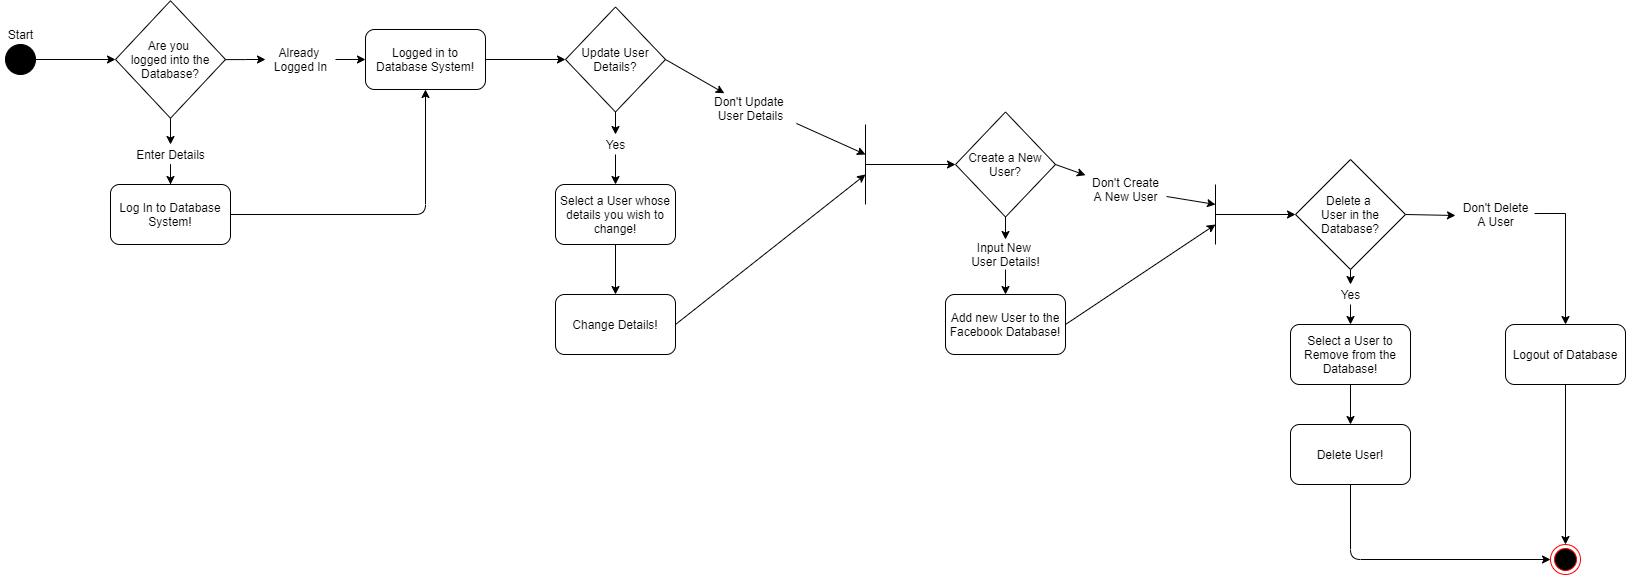

The diagram above was exported from draw.io. Its source (the exported page's mxGraphModel, read from the mxfile embedded in the PNG):
<mxGraphModel dx="1422" dy="723" grid="1" gridSize="10" guides="1" tooltips="1" connect="1" arrows="1" fold="1" page="1" pageScale="1" pageWidth="827" pageHeight="1169" math="0" shadow="0">
  <root>
    <mxCell id="0" />
    <mxCell id="1" parent="0" />
    <mxCell id="TwOKXa7BcIkemi7oZgMZ-1" value="" style="ellipse;whiteSpace=wrap;html=1;aspect=fixed;fillColor=#000000;" vertex="1" parent="1">
      <mxGeometry x="130" y="240" width="30" height="30" as="geometry" />
    </mxCell>
    <mxCell id="TwOKXa7BcIkemi7oZgMZ-2" value="Start" style="text;html=1;align=center;verticalAlign=middle;resizable=0;points=[];autosize=1;" vertex="1" parent="1">
      <mxGeometry x="125" y="220" width="40" height="20" as="geometry" />
    </mxCell>
    <mxCell id="TwOKXa7BcIkemi7oZgMZ-3" value="" style="endArrow=classic;html=1;exitX=1;exitY=0.5;exitDx=0;exitDy=0;" edge="1" parent="1" source="TwOKXa7BcIkemi7oZgMZ-1">
      <mxGeometry width="50" height="50" relative="1" as="geometry">
        <mxPoint x="210" y="280" as="sourcePoint" />
        <mxPoint x="240" y="255" as="targetPoint" />
      </mxGeometry>
    </mxCell>
    <mxCell id="TwOKXa7BcIkemi7oZgMZ-6" value="" style="edgeStyle=orthogonalEdgeStyle;rounded=0;orthogonalLoop=1;jettySize=auto;html=1;entryX=0.5;entryY=0;entryDx=0;entryDy=0;" edge="1" parent="1" source="TwOKXa7BcIkemi7oZgMZ-17" target="TwOKXa7BcIkemi7oZgMZ-9">
      <mxGeometry relative="1" as="geometry">
        <mxPoint x="295" y="393.75" as="targetPoint" />
      </mxGeometry>
    </mxCell>
    <mxCell id="TwOKXa7BcIkemi7oZgMZ-8" value="" style="edgeStyle=orthogonalEdgeStyle;rounded=0;orthogonalLoop=1;jettySize=auto;html=1;entryX=0;entryY=0.5;entryDx=0;entryDy=0;" edge="1" parent="1" source="TwOKXa7BcIkemi7oZgMZ-14" target="TwOKXa7BcIkemi7oZgMZ-10">
      <mxGeometry relative="1" as="geometry">
        <mxPoint x="430" y="255" as="targetPoint" />
      </mxGeometry>
    </mxCell>
    <mxCell id="TwOKXa7BcIkemi7oZgMZ-4" value="Are you &lt;br&gt;logged into the Database?" style="rhombus;whiteSpace=wrap;html=1;fillColor=#ffffff;" vertex="1" parent="1">
      <mxGeometry x="240" y="196.25" width="110" height="117.5" as="geometry" />
    </mxCell>
    <mxCell id="TwOKXa7BcIkemi7oZgMZ-9" value="Log In to Database System!" style="rounded=1;whiteSpace=wrap;html=1;fillColor=#ffffff;" vertex="1" parent="1">
      <mxGeometry x="235" y="380" width="120" height="60" as="geometry" />
    </mxCell>
    <mxCell id="TwOKXa7BcIkemi7oZgMZ-20" value="" style="edgeStyle=orthogonalEdgeStyle;rounded=0;orthogonalLoop=1;jettySize=auto;html=1;" edge="1" parent="1" source="TwOKXa7BcIkemi7oZgMZ-10">
      <mxGeometry relative="1" as="geometry">
        <mxPoint x="690" y="255" as="targetPoint" />
      </mxGeometry>
    </mxCell>
    <mxCell id="TwOKXa7BcIkemi7oZgMZ-10" value="Logged in to Database System!" style="rounded=1;whiteSpace=wrap;html=1;fillColor=#ffffff;" vertex="1" parent="1">
      <mxGeometry x="490" y="225" width="120" height="60" as="geometry" />
    </mxCell>
    <mxCell id="TwOKXa7BcIkemi7oZgMZ-14" value="Already &lt;br&gt;Logged In" style="text;html=1;align=center;verticalAlign=middle;resizable=0;points=[];autosize=1;" vertex="1" parent="1">
      <mxGeometry x="390" y="240" width="70" height="30" as="geometry" />
    </mxCell>
    <mxCell id="TwOKXa7BcIkemi7oZgMZ-15" value="" style="edgeStyle=orthogonalEdgeStyle;rounded=0;orthogonalLoop=1;jettySize=auto;html=1;entryX=0;entryY=0.5;entryDx=0;entryDy=0;" edge="1" parent="1" source="TwOKXa7BcIkemi7oZgMZ-4" target="TwOKXa7BcIkemi7oZgMZ-14">
      <mxGeometry relative="1" as="geometry">
        <mxPoint x="349.9063829787233" y="255.10000000000002" as="sourcePoint" />
        <mxPoint x="490" y="255" as="targetPoint" />
      </mxGeometry>
    </mxCell>
    <mxCell id="TwOKXa7BcIkemi7oZgMZ-16" value="" style="endArrow=classic;html=1;exitX=1;exitY=0.5;exitDx=0;exitDy=0;entryX=0.5;entryY=1;entryDx=0;entryDy=0;" edge="1" parent="1" source="TwOKXa7BcIkemi7oZgMZ-9" target="TwOKXa7BcIkemi7oZgMZ-10">
      <mxGeometry width="50" height="50" relative="1" as="geometry">
        <mxPoint x="620" y="470" as="sourcePoint" />
        <mxPoint x="670" y="420" as="targetPoint" />
        <Array as="points">
          <mxPoint x="550" y="410" />
        </Array>
      </mxGeometry>
    </mxCell>
    <mxCell id="TwOKXa7BcIkemi7oZgMZ-17" value="Enter Details" style="text;html=1;align=center;verticalAlign=middle;resizable=0;points=[];autosize=1;" vertex="1" parent="1">
      <mxGeometry x="255" y="340" width="80" height="20" as="geometry" />
    </mxCell>
    <mxCell id="TwOKXa7BcIkemi7oZgMZ-18" value="" style="edgeStyle=orthogonalEdgeStyle;rounded=0;orthogonalLoop=1;jettySize=auto;html=1;entryX=0.5;entryY=0;entryDx=0;entryDy=0;" edge="1" parent="1" source="TwOKXa7BcIkemi7oZgMZ-4" target="TwOKXa7BcIkemi7oZgMZ-17">
      <mxGeometry relative="1" as="geometry">
        <mxPoint x="295" y="313.75" as="sourcePoint" />
        <mxPoint x="295" y="380" as="targetPoint" />
      </mxGeometry>
    </mxCell>
    <mxCell id="TwOKXa7BcIkemi7oZgMZ-23" value="" style="edgeStyle=orthogonalEdgeStyle;rounded=0;orthogonalLoop=1;jettySize=auto;html=1;entryX=0.5;entryY=0;entryDx=0;entryDy=0;" edge="1" parent="1" source="TwOKXa7BcIkemi7oZgMZ-34" target="TwOKXa7BcIkemi7oZgMZ-24">
      <mxGeometry relative="1" as="geometry">
        <mxPoint x="740" y="370" as="targetPoint" />
      </mxGeometry>
    </mxCell>
    <mxCell id="TwOKXa7BcIkemi7oZgMZ-21" value="Update User Details?" style="rhombus;whiteSpace=wrap;html=1;fillColor=#ffffff;" vertex="1" parent="1">
      <mxGeometry x="690" y="202.5" width="100" height="105" as="geometry" />
    </mxCell>
    <mxCell id="TwOKXa7BcIkemi7oZgMZ-27" value="" style="edgeStyle=orthogonalEdgeStyle;rounded=0;orthogonalLoop=1;jettySize=auto;html=1;" edge="1" parent="1" source="TwOKXa7BcIkemi7oZgMZ-24" target="TwOKXa7BcIkemi7oZgMZ-26">
      <mxGeometry relative="1" as="geometry" />
    </mxCell>
    <mxCell id="TwOKXa7BcIkemi7oZgMZ-24" value="Select a User whose details you wish to change!" style="rounded=1;whiteSpace=wrap;html=1;fillColor=#ffffff;" vertex="1" parent="1">
      <mxGeometry x="680" y="380" width="120" height="60" as="geometry" />
    </mxCell>
    <mxCell id="TwOKXa7BcIkemi7oZgMZ-26" value="Change Details!" style="rounded=1;whiteSpace=wrap;html=1;fillColor=#ffffff;" vertex="1" parent="1">
      <mxGeometry x="680" y="490" width="120" height="60" as="geometry" />
    </mxCell>
    <mxCell id="TwOKXa7BcIkemi7oZgMZ-28" value="" style="endArrow=classic;html=1;exitX=1;exitY=0.5;exitDx=0;exitDy=0;" edge="1" parent="1" source="TwOKXa7BcIkemi7oZgMZ-26">
      <mxGeometry width="50" height="50" relative="1" as="geometry">
        <mxPoint x="970" y="420" as="sourcePoint" />
        <mxPoint x="990" y="370" as="targetPoint" />
      </mxGeometry>
    </mxCell>
    <mxCell id="TwOKXa7BcIkemi7oZgMZ-29" value="" style="endArrow=none;html=1;" edge="1" parent="1">
      <mxGeometry width="50" height="50" relative="1" as="geometry">
        <mxPoint x="990" y="400" as="sourcePoint" />
        <mxPoint x="990" y="320" as="targetPoint" />
      </mxGeometry>
    </mxCell>
    <mxCell id="TwOKXa7BcIkemi7oZgMZ-30" value="" style="endArrow=classic;html=1;exitX=1.011;exitY=1.008;exitDx=0;exitDy=0;exitPerimeter=0;" edge="1" parent="1" source="TwOKXa7BcIkemi7oZgMZ-32">
      <mxGeometry width="50" height="50" relative="1" as="geometry">
        <mxPoint x="970" y="320" as="sourcePoint" />
        <mxPoint x="990" y="350" as="targetPoint" />
      </mxGeometry>
    </mxCell>
    <mxCell id="TwOKXa7BcIkemi7oZgMZ-31" value="" style="endArrow=classic;html=1;entryX=0;entryY=0.5;entryDx=0;entryDy=0;" edge="1" parent="1" target="TwOKXa7BcIkemi7oZgMZ-37">
      <mxGeometry width="50" height="50" relative="1" as="geometry">
        <mxPoint x="990" y="360" as="sourcePoint" />
        <mxPoint x="1080" y="371.25" as="targetPoint" />
      </mxGeometry>
    </mxCell>
    <mxCell id="TwOKXa7BcIkemi7oZgMZ-32" value="Don't Update&amp;nbsp;&lt;br&gt;User Details" style="text;html=1;align=center;verticalAlign=middle;resizable=0;points=[];autosize=1;" vertex="1" parent="1">
      <mxGeometry x="830" y="288.75" width="90" height="30" as="geometry" />
    </mxCell>
    <mxCell id="TwOKXa7BcIkemi7oZgMZ-33" value="" style="endArrow=classic;html=1;exitX=1;exitY=0.5;exitDx=0;exitDy=0;" edge="1" parent="1" source="TwOKXa7BcIkemi7oZgMZ-21" target="TwOKXa7BcIkemi7oZgMZ-32">
      <mxGeometry width="50" height="50" relative="1" as="geometry">
        <mxPoint x="790" y="255" as="sourcePoint" />
        <mxPoint x="990" y="370" as="targetPoint" />
      </mxGeometry>
    </mxCell>
    <mxCell id="TwOKXa7BcIkemi7oZgMZ-34" value="Yes" style="text;html=1;align=center;verticalAlign=middle;resizable=0;points=[];autosize=1;" vertex="1" parent="1">
      <mxGeometry x="720" y="330" width="40" height="20" as="geometry" />
    </mxCell>
    <mxCell id="TwOKXa7BcIkemi7oZgMZ-35" value="" style="edgeStyle=orthogonalEdgeStyle;rounded=0;orthogonalLoop=1;jettySize=auto;html=1;entryX=0.5;entryY=0;entryDx=0;entryDy=0;" edge="1" parent="1" source="TwOKXa7BcIkemi7oZgMZ-21" target="TwOKXa7BcIkemi7oZgMZ-34">
      <mxGeometry relative="1" as="geometry">
        <mxPoint x="740" y="307.5" as="sourcePoint" />
        <mxPoint x="740" y="380" as="targetPoint" />
      </mxGeometry>
    </mxCell>
    <mxCell id="TwOKXa7BcIkemi7oZgMZ-41" value="" style="edgeStyle=orthogonalEdgeStyle;rounded=0;orthogonalLoop=1;jettySize=auto;html=1;entryX=0.5;entryY=0;entryDx=0;entryDy=0;" edge="1" parent="1" source="TwOKXa7BcIkemi7oZgMZ-50" target="TwOKXa7BcIkemi7oZgMZ-42">
      <mxGeometry relative="1" as="geometry">
        <mxPoint x="1130" y="470" as="targetPoint" />
      </mxGeometry>
    </mxCell>
    <mxCell id="TwOKXa7BcIkemi7oZgMZ-37" value="Create a New User?" style="rhombus;whiteSpace=wrap;html=1;fillColor=#ffffff;" vertex="1" parent="1">
      <mxGeometry x="1080" y="307.5" width="100" height="105" as="geometry" />
    </mxCell>
    <mxCell id="TwOKXa7BcIkemi7oZgMZ-42" value="Add new User to the Facebook Database!" style="rounded=1;whiteSpace=wrap;html=1;fillColor=#ffffff;" vertex="1" parent="1">
      <mxGeometry x="1070" y="490" width="120" height="60" as="geometry" />
    </mxCell>
    <mxCell id="TwOKXa7BcIkemi7oZgMZ-43" value="" style="endArrow=none;html=1;" edge="1" parent="1">
      <mxGeometry width="50" height="50" relative="1" as="geometry">
        <mxPoint x="1340" y="440" as="sourcePoint" />
        <mxPoint x="1340" y="380" as="targetPoint" />
      </mxGeometry>
    </mxCell>
    <mxCell id="TwOKXa7BcIkemi7oZgMZ-44" value="" style="endArrow=classic;html=1;exitX=1;exitY=0.5;exitDx=0;exitDy=0;" edge="1" parent="1" source="TwOKXa7BcIkemi7oZgMZ-42">
      <mxGeometry width="50" height="50" relative="1" as="geometry">
        <mxPoint x="1280" y="520" as="sourcePoint" />
        <mxPoint x="1340" y="420" as="targetPoint" />
      </mxGeometry>
    </mxCell>
    <mxCell id="TwOKXa7BcIkemi7oZgMZ-45" value="" style="endArrow=classic;html=1;exitX=1.013;exitY=0.733;exitDx=0;exitDy=0;exitPerimeter=0;" edge="1" parent="1" source="TwOKXa7BcIkemi7oZgMZ-48">
      <mxGeometry width="50" height="50" relative="1" as="geometry">
        <mxPoint x="1200" y="380" as="sourcePoint" />
        <mxPoint x="1340" y="400" as="targetPoint" />
      </mxGeometry>
    </mxCell>
    <mxCell id="TwOKXa7BcIkemi7oZgMZ-46" value="" style="endArrow=classic;html=1;" edge="1" parent="1">
      <mxGeometry width="50" height="50" relative="1" as="geometry">
        <mxPoint x="1340" y="410" as="sourcePoint" />
        <mxPoint x="1420" y="410" as="targetPoint" />
      </mxGeometry>
    </mxCell>
    <mxCell id="TwOKXa7BcIkemi7oZgMZ-53" value="" style="edgeStyle=orthogonalEdgeStyle;rounded=0;orthogonalLoop=1;jettySize=auto;html=1;entryX=0.5;entryY=0;entryDx=0;entryDy=0;exitX=0.988;exitY=0.467;exitDx=0;exitDy=0;exitPerimeter=0;" edge="1" parent="1" source="TwOKXa7BcIkemi7oZgMZ-56" target="TwOKXa7BcIkemi7oZgMZ-54">
      <mxGeometry relative="1" as="geometry">
        <mxPoint x="1610" y="410" as="targetPoint" />
      </mxGeometry>
    </mxCell>
    <mxCell id="TwOKXa7BcIkemi7oZgMZ-47" value="Delete a &lt;br&gt;User in the Database?" style="rhombus;whiteSpace=wrap;html=1;fillColor=#ffffff;" vertex="1" parent="1">
      <mxGeometry x="1420" y="355" width="110" height="110" as="geometry" />
    </mxCell>
    <mxCell id="TwOKXa7BcIkemi7oZgMZ-48" value="Don't Create&lt;br&gt;A New User" style="text;html=1;align=center;verticalAlign=middle;resizable=0;points=[];autosize=1;" vertex="1" parent="1">
      <mxGeometry x="1210" y="370" width="80" height="30" as="geometry" />
    </mxCell>
    <mxCell id="TwOKXa7BcIkemi7oZgMZ-49" value="" style="endArrow=classic;html=1;exitX=1;exitY=0.5;exitDx=0;exitDy=0;" edge="1" parent="1" source="TwOKXa7BcIkemi7oZgMZ-37" target="TwOKXa7BcIkemi7oZgMZ-48">
      <mxGeometry width="50" height="50" relative="1" as="geometry">
        <mxPoint x="1180" y="360" as="sourcePoint" />
        <mxPoint x="1340" y="400" as="targetPoint" />
      </mxGeometry>
    </mxCell>
    <mxCell id="TwOKXa7BcIkemi7oZgMZ-50" value="Input New &lt;br&gt;User Details!" style="text;html=1;align=center;verticalAlign=middle;resizable=0;points=[];autosize=1;" vertex="1" parent="1">
      <mxGeometry x="1090" y="435" width="80" height="30" as="geometry" />
    </mxCell>
    <mxCell id="TwOKXa7BcIkemi7oZgMZ-51" value="" style="edgeStyle=orthogonalEdgeStyle;rounded=0;orthogonalLoop=1;jettySize=auto;html=1;entryX=0.5;entryY=0;entryDx=0;entryDy=0;" edge="1" parent="1" source="TwOKXa7BcIkemi7oZgMZ-37" target="TwOKXa7BcIkemi7oZgMZ-50">
      <mxGeometry relative="1" as="geometry">
        <mxPoint x="1130" y="412.5" as="sourcePoint" />
        <mxPoint x="1130" y="490" as="targetPoint" />
      </mxGeometry>
    </mxCell>
    <mxCell id="TwOKXa7BcIkemi7oZgMZ-54" value="Logout of Database" style="rounded=1;whiteSpace=wrap;html=1;fillColor=#ffffff;" vertex="1" parent="1">
      <mxGeometry x="1630" y="520" width="120" height="60" as="geometry" />
    </mxCell>
    <mxCell id="TwOKXa7BcIkemi7oZgMZ-56" value="Don't Delete&lt;br&gt;A User" style="text;html=1;align=center;verticalAlign=middle;resizable=0;points=[];autosize=1;" vertex="1" parent="1">
      <mxGeometry x="1580" y="395" width="80" height="30" as="geometry" />
    </mxCell>
    <mxCell id="TwOKXa7BcIkemi7oZgMZ-60" value="" style="endArrow=classic;html=1;entryX=0;entryY=0.533;entryDx=0;entryDy=0;entryPerimeter=0;" edge="1" parent="1" target="TwOKXa7BcIkemi7oZgMZ-56">
      <mxGeometry width="50" height="50" relative="1" as="geometry">
        <mxPoint x="1530" y="410" as="sourcePoint" />
        <mxPoint x="1549" y="330" as="targetPoint" />
      </mxGeometry>
    </mxCell>
    <mxCell id="TwOKXa7BcIkemi7oZgMZ-68" value="" style="edgeStyle=orthogonalEdgeStyle;rounded=0;orthogonalLoop=1;jettySize=auto;html=1;" edge="1" parent="1" source="TwOKXa7BcIkemi7oZgMZ-63" target="TwOKXa7BcIkemi7oZgMZ-67">
      <mxGeometry relative="1" as="geometry" />
    </mxCell>
    <mxCell id="TwOKXa7BcIkemi7oZgMZ-63" value="Select a User to Remove from the Database!" style="rounded=1;whiteSpace=wrap;html=1;fillColor=#ffffff;" vertex="1" parent="1">
      <mxGeometry x="1415" y="520" width="120" height="60" as="geometry" />
    </mxCell>
    <mxCell id="TwOKXa7BcIkemi7oZgMZ-67" value="Delete User!" style="rounded=1;whiteSpace=wrap;html=1;fillColor=#ffffff;" vertex="1" parent="1">
      <mxGeometry x="1415" y="620" width="120" height="60" as="geometry" />
    </mxCell>
    <mxCell id="TwOKXa7BcIkemi7oZgMZ-64" value="" style="endArrow=classic;html=1;exitX=0.5;exitY=1;exitDx=0;exitDy=0;entryX=0.5;entryY=0;entryDx=0;entryDy=0;" edge="1" parent="1" source="TwOKXa7BcIkemi7oZgMZ-65" target="TwOKXa7BcIkemi7oZgMZ-63">
      <mxGeometry width="50" height="50" relative="1" as="geometry">
        <mxPoint x="1500" y="520" as="sourcePoint" />
        <mxPoint x="1550" y="470" as="targetPoint" />
      </mxGeometry>
    </mxCell>
    <mxCell id="TwOKXa7BcIkemi7oZgMZ-65" value="Yes" style="text;html=1;align=center;verticalAlign=middle;resizable=0;points=[];autosize=1;" vertex="1" parent="1">
      <mxGeometry x="1455" y="480" width="40" height="20" as="geometry" />
    </mxCell>
    <mxCell id="TwOKXa7BcIkemi7oZgMZ-66" value="" style="endArrow=classic;html=1;exitX=0.5;exitY=1;exitDx=0;exitDy=0;entryX=0.5;entryY=0;entryDx=0;entryDy=0;" edge="1" parent="1" source="TwOKXa7BcIkemi7oZgMZ-47" target="TwOKXa7BcIkemi7oZgMZ-65">
      <mxGeometry width="50" height="50" relative="1" as="geometry">
        <mxPoint x="1475" y="465" as="sourcePoint" />
        <mxPoint x="1475" y="520" as="targetPoint" />
      </mxGeometry>
    </mxCell>
    <mxCell id="TwOKXa7BcIkemi7oZgMZ-69" value="" style="ellipse;html=1;shape=endState;fillColor=#000000;strokeColor=#ff0000;" vertex="1" parent="1">
      <mxGeometry x="1675" y="740" width="30" height="30" as="geometry" />
    </mxCell>
    <mxCell id="TwOKXa7BcIkemi7oZgMZ-70" value="" style="endArrow=classic;html=1;exitX=0.5;exitY=1;exitDx=0;exitDy=0;entryX=0;entryY=0.5;entryDx=0;entryDy=0;" edge="1" parent="1" source="TwOKXa7BcIkemi7oZgMZ-67" target="TwOKXa7BcIkemi7oZgMZ-69">
      <mxGeometry width="50" height="50" relative="1" as="geometry">
        <mxPoint x="1490" y="800" as="sourcePoint" />
        <mxPoint x="1540" y="750" as="targetPoint" />
        <Array as="points">
          <mxPoint x="1475" y="755" />
        </Array>
      </mxGeometry>
    </mxCell>
    <mxCell id="TwOKXa7BcIkemi7oZgMZ-71" value="" style="endArrow=classic;html=1;exitX=0.5;exitY=1;exitDx=0;exitDy=0;entryX=0.5;entryY=0;entryDx=0;entryDy=0;" edge="1" parent="1" source="TwOKXa7BcIkemi7oZgMZ-54" target="TwOKXa7BcIkemi7oZgMZ-69">
      <mxGeometry width="50" height="50" relative="1" as="geometry">
        <mxPoint x="1740" y="720" as="sourcePoint" />
        <mxPoint x="1790" y="670" as="targetPoint" />
      </mxGeometry>
    </mxCell>
  </root>
</mxGraphModel>